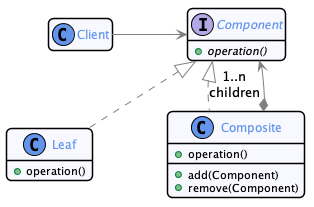

The diagram above was rendered by PlantUML. Its source (embedded in the PNG):
@startuml


skinparam nodesep 75
skinparam ranksep 75
hide empty members

skinparam noteFontSize 10
skinparam noteFontName Courier

skinparam monochrome  false
skinparam shadowing   false
skinparam roundcorner 10
skinparam linetype polyline

skinparam class {
    BackgroundColor GhostWhite
    ArrowColor      Gray
    BorderColor     Black
    fontColor       CornFlowerBlue
}

skinparam state {
    BackgroundColor GhostWhite
    ArrowColor      Gray
    BorderColor     Black
    fontColor       CornFlowerBlue
}

skinparam object {
    BackgroundColor GhostWhite
    ArrowColor      Gray
    BorderColor     Black
}

skinparam package<<Layout>> {
  borderColor         Transparent
  backgroundColor     Transparent
  fontColor           Transparent
  stereotypeFontColor Transparent
}

skinparam sequence {
	ArrowColor                  Gray
  LifeLineBorderColor         CornFlowerBlue
  LifeLineBackgroundColor     GhostWhite
	ParticipantBorderColor      CornFlowerBlue
	ParticipantBackgroundColor  GhostWhite
  ActorBorderColor            CornFlowerBlue
	ActorBackgroundColor        GhostWhite
  BoxBorderColor         CornFlowerBlue
  BoxBackgroundColor         GhostWhite
}

skinparam stereotypeCBackgroundColor CornflowerBlue

hide footbox
hide empty members

skinparam note {
 BackgroundColor GhostWhite
 BorderColor         CornFlowerBlue
}
skinparam ranksep 50


class Client

interface Component {
  + {abstract} operation()
}

Client -> Component

class Leaf {
  + operation()
}
Component <|.. Leaf

class Composite {
  + operation()
  __
  + add(Component)
  + remove(Component)
}
Component <|.. Composite
Composite *--> "1..n\nchildren" Component

@enduml